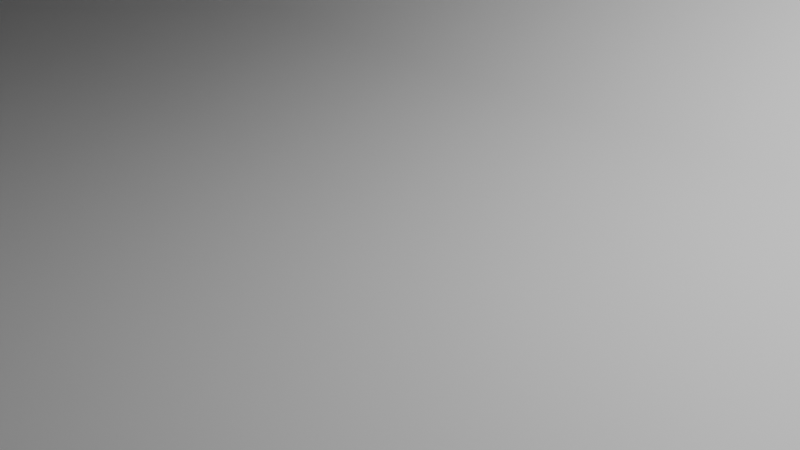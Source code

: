 # Source: Background_set.blend  (saved by Blender 5.2.45; exported with 4.5.12 LTS)
import bpy
from mathutils import Matrix  # noqa: F401  (used for matrix-valued properties, if any)

bpy.ops.wm.read_factory_settings(use_empty=True)
scene = bpy.context.scene
scene.name = 'Scene'

# ---- collections
col_collection = bpy.data.collections.new('Collection'); scene.collection.children.link(col_collection)
col_stage = bpy.data.collections.new('Stage'); scene.collection.children.link(col_stage)

# ---- materials (node trees are filled in below, after node groups)
mat_material = bpy.data.materials.new('Material')
mat_material.alpha_threshold = 0.0
mat_material.use_backface_culling_lightprobe_volume = False
mat_material.roughness = 0.5
mat_material.line_color = (0.0, 0.0, 0.0, 1.0)

# ---- node groups
ng_smooth_by_angle = bpy.data.node_groups.new('Smooth by Angle', 'GeometryNodeTree')
_s = ng_smooth_by_angle.interface.new_socket(name='Mesh', in_out='OUTPUT', socket_type='NodeSocketGeometry')
_s = ng_smooth_by_angle.interface.new_socket(name='Mesh', in_out='INPUT', socket_type='NodeSocketGeometry')
_s = ng_smooth_by_angle.interface.new_socket(name='Angle', in_out='INPUT', socket_type='NodeSocketFloat')
_s.subtype = 'ANGLE'
_s.default_value = 0.5236
_s.min_value = 0.0
_s.max_value = 3.142
_s.description = 'Maximum face angle for smooth edges'
_s = ng_smooth_by_angle.interface.new_socket(name='Ignore Sharpness', in_out='INPUT', socket_type='NodeSocketBool')
_s.force_non_field = True
ng_smooth_by_angle.is_modifier = True
_N = ng_smooth_by_angle.nodes; _L = ng_smooth_by_angle.links
n0 = _N.new('GeometryNodeSetShadeSmooth'); n0.name = 'Set Shade Smooth'; n0.location = (120, -80)
n0.domain = 'EDGE'
n1 = _N.new('GeometryNodeSetShadeSmooth'); n1.name = 'Set Shade Smooth.001'; n1.location = (300, -80)
n2 = _N.new('NodeGroupOutput'); n2.name = 'Group Output'; n2.location = (480, -80)
n3 = _N.new('GeometryNodeInputMeshEdgeAngle'); n3.name = 'Edge Angle'; n3.location = (-440, -240)
n4 = _N.new('NodeGroupInput'); n4.name = 'Group Input'; n4.location = (-80, -80)
n5 = _N.new('GeometryNodeInputEdgeSmooth'); n5.name = 'Is Edge Smooth'; n5.location = (-260, -120)
n6 = _N.new('GeometryNodeInputShadeSmooth'); n6.name = 'Is Shade Smooth'; n6.location = (-440, -397)
n7 = _N.new('FunctionNodeCompare'); n7.name = 'Compare'; n7.location = (-260, -260)
n7.operation = 'LESS_EQUAL'
n8 = _N.new('FunctionNodeBooleanMath'); n8.name = 'Boolean Math.001'; n8.location = (-80, -260)
n9 = _N.new('NodeGroupInput'); n9.name = 'Group Input.001'; n9.location = (-440, -329)
n10 = _N.new('NodeGroupInput'); n10.name = 'Group Input.002'; n10.location = (-259, -189)
n11 = _N.new('FunctionNodeBooleanMath'); n11.name = 'Boolean Math'; n11.location = (-80, -149)
n11.operation = 'OR'
n12 = _N.new('FunctionNodeBooleanMath'); n12.name = 'Boolean Math.002'; n12.location = (-260, -380)
n12.operation = 'OR'
n13 = _N.new('NodeGroupInput'); n13.name = 'Group Input.003'; n13.location = (-440, -460)
_L.new(n3.outputs[0], n7.inputs[0])
_L.new(n1.outputs[0], n2.inputs[0])
_L.new(n9.outputs[1], n7.inputs[1])
_L.new(n7.outputs[0], n8.inputs[0])
_L.new(n4.outputs[0], n0.inputs[0])
_L.new(n0.outputs[0], n1.inputs[0])
_L.new(n8.outputs[0], n0.inputs[2])
_L.new(n10.outputs[2], n11.inputs[1])
_L.new(n5.outputs[0], n11.inputs[0])
_L.new(n11.outputs[0], n0.inputs[1])
_L.new(n13.outputs[2], n12.inputs[1])
_L.new(n6.outputs[0], n12.inputs[0])
_L.new(n12.outputs[0], n8.inputs[1])
n2.is_active_output = True

# ---- material node trees
mat_material.use_nodes = True; mat_material.node_tree.nodes.clear()
_N = mat_material.node_tree.nodes; _L = mat_material.node_tree.links
n0 = _N.new('ShaderNodeOutputMaterial'); n0.name = 'Material Output'; n0.location = (200, 100)
n1 = _N.new('ShaderNodeBsdfPrincipled'); n1.name = 'Principled BSDF'; n1.location = (-200, 100)
n1.inputs[10].default_value = 0.005
_L.new(n1.outputs[0], n0.inputs[0])
n0.is_active_output = True

# ---- world
world_world = bpy.data.worlds.new('World'); scene.world = world_world
world_world.use_nodes = True; world_world.node_tree.nodes.clear()
_N = world_world.node_tree.nodes; _L = world_world.node_tree.links
n0 = _N.new('ShaderNodeOutputWorld'); n0.name = 'World Output'; n0.location = (200, 100)
n1 = _N.new('ShaderNodeBackground'); n1.name = 'Background'; n1.location = (-200, 100)
n1.inputs[0].default_value = (0.05088, 0.05088, 0.05088, 1.0)
_L.new(n1.outputs[0], n0.inputs[0])
n0.is_active_output = True
world_world.color = (0.05088, 0.05088, 0.05088)
world_world.sun_shadow_jitter_overblur = 0.0

# ---- cameras
cam_camera = bpy.data.cameras.new('Camera')
cam_camera.clip_end = 100.0
cam_camera.ortho_scale = 7.314

# ---- lights
light_light = bpy.data.lights.new('Light', 'POINT')
light_light.energy = 1000.0
light_light.shadow_soft_size = 0.1

# ---- meshes
me_cube = bpy.data.meshes.new('Cube')
me_cube.from_pydata([(15.83, 5.585, 11.17), (15.83, 5.585, 0.0), (15.83, -5.585, 0.0), (-15.83, 5.585, 11.17), (-15.83, 5.585, 0.0), (-15.83, -5.585, 0.0), (15.83, 5.585, 0.0), (15.83, -5.585, 0.0), (15.83, 5.585, 11.17), (-15.83, 5.585, 0.0), (-15.83, -5.585, 0.0), (-15.83, 5.585, 11.17), (15.83, -16.92, 0.0), (-15.83, -16.92, 0.0), (-15.83, -16.92, 0.0), (15.83, -16.92, 0.0)], [], [(6, 1, 2, 7), (6, 8, 0, 1), (9, 11, 8, 6), (9, 6, 7, 10), (4, 9, 10, 5), (4, 3, 11, 9), (14, 15, 12, 13), (10, 7, 15, 14)])
me_cube.polygons.foreach_set('use_smooth', [True] * 8)
_uv = me_cube.uv_layers.new(name='UVMap')
_uv.uv.foreach_set('vector', [0.375, 0.5, 0.375, 0.5, 0.375, 0.75, 0.375, 0.75, 0.375, 0.5, 0.625, 0.5, 0.625, 0.5, 0.375, 0.5, 0.375, 0.25, 0.625, 0.25, 0.625, 0.5, 0.375, 0.5, 0.125, 0.5, 0.375, 0.5, 0.375, 0.75, 0.125, 0.75, 0.125, 0.5, 0.125, 0.5, 0.125, 0.75, 0.125, 0.75, 0.375, 0.25, 0.625, 0.25, 0.625, 0.25, 0.375, 0.25, 0.125, 0.75, 0.375, 0.75, 0.375, 0.75, 0.125, 0.75, 0.125, 0.75, 0.375, 0.75, 0.375, 0.75, 0.125, 0.75])
me_cube.materials.append(mat_material)
me_cube.use_mirror_vertex_groups = False
me_cube.update()

# ---- objects
ob_light = bpy.data.objects.new('Light', light_light)
ob_camera = bpy.data.objects.new('Camera', cam_camera)
ob_cube = bpy.data.objects.new('Cube', me_cube)

# ---- transforms, parenting, visibility, modifiers, constraints
ob_light.location = (4.076, 1.005, 5.904)
ob_light.rotation_euler = (0.6503, 0.05522, 1.866)
ob_light.lock_rotations_4d = False
ob_light.empty_display_type = 'ARROWS'
ob_light.color = (0.0, 0.0, 0.0, 0.0)
ob_light.lineart.crease_threshold = 0.0
ob_camera.location = (7.359, -6.926, 4.958)
ob_camera.rotation_euler = (1.109, 0.0, 0.8149)
ob_camera.lock_rotations_4d = False
ob_camera.empty_display_type = 'ARROWS'
ob_camera.color = (0.0, 0.0, 0.0, 0.0)
ob_camera.display_type = 'WIRE'
ob_camera.lineart.crease_threshold = 0.0
ob_cube.location = (0.0, 0.0, 0.0)
ob_cube.lock_rotations_4d = False
ob_cube.empty_display_type = 'ARROWS'
ob_cube.lineart.crease_threshold = 0.0
_m = ob_cube.modifiers.new('Subdivision', 'SUBSURF')
_m.levels = 2
_m = ob_cube.modifiers.new('Smooth by Angle', 'NODES')
_m.node_group = ng_smooth_by_angle
_m.use_pin_to_last = True
_m.show_group_selector = False

# ---- collection membership
col_collection.objects.link(ob_light)
col_collection.objects.link(ob_camera)
col_stage.objects.link(ob_cube)

# ---- scene / render settings (as saved in the file)
scene.camera = ob_camera
scene.frame_start = 1; scene.frame_end = 250; scene.frame_set(1)
scene.render.engine = 'BLENDER_EEVEE_NEXT'
scene.render.bake_bias = 0.0
scene.render.bake_samples = 0
scene.render.compositor_device = 'GPU'
scene.eevee.use_volume_custom_range = False
scene.eevee.fast_gi_thickness_near = 0.1
scene.eevee.fast_gi_thickness_far = 0.0
scene.eevee.ray_tracing_options.screen_trace_thickness = 0.1
bpy.context.view_layer.update()
